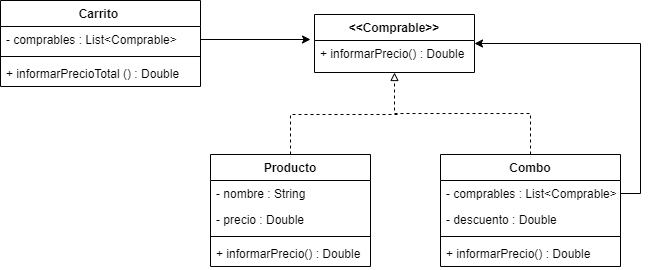

The diagram above was exported from draw.io. Its source (the exported page's mxGraphModel, read from the mxfile embedded in the PNG):
<mxGraphModel dx="868" dy="474" grid="1" gridSize="10" guides="1" tooltips="1" connect="1" arrows="1" fold="1" page="1" pageScale="1" pageWidth="827" pageHeight="1169" math="0" shadow="0">
  <root>
    <mxCell id="0" />
    <mxCell id="1" parent="0" />
    <mxCell id="1vuEpQJy3EV8uiStvAQY-19" style="edgeStyle=orthogonalEdgeStyle;rounded=0;orthogonalLoop=1;jettySize=auto;html=1;endArrow=block;endFill=0;dashed=1;" edge="1" parent="1" source="1vuEpQJy3EV8uiStvAQY-1" target="1vuEpQJy3EV8uiStvAQY-13">
      <mxGeometry relative="1" as="geometry" />
    </mxCell>
    <mxCell id="1vuEpQJy3EV8uiStvAQY-1" value="Combo" style="swimlane;fontStyle=1;align=center;verticalAlign=top;childLayout=stackLayout;horizontal=1;startSize=26;horizontalStack=0;resizeParent=1;resizeParentMax=0;resizeLast=0;collapsible=1;marginBottom=0;" vertex="1" parent="1">
      <mxGeometry x="540" y="530" width="180" height="112" as="geometry" />
    </mxCell>
    <mxCell id="1vuEpQJy3EV8uiStvAQY-2" value="- comprables : List&lt;Comprable&gt;" style="text;strokeColor=none;fillColor=none;align=left;verticalAlign=top;spacingLeft=4;spacingRight=4;overflow=hidden;rotatable=0;points=[[0,0.5],[1,0.5]];portConstraint=eastwest;" vertex="1" parent="1vuEpQJy3EV8uiStvAQY-1">
      <mxGeometry y="26" width="180" height="26" as="geometry" />
    </mxCell>
    <mxCell id="1vuEpQJy3EV8uiStvAQY-36" value="- descuento : Double" style="text;strokeColor=none;fillColor=none;align=left;verticalAlign=top;spacingLeft=4;spacingRight=4;overflow=hidden;rotatable=0;points=[[0,0.5],[1,0.5]];portConstraint=eastwest;" vertex="1" parent="1vuEpQJy3EV8uiStvAQY-1">
      <mxGeometry y="52" width="180" height="26" as="geometry" />
    </mxCell>
    <mxCell id="1vuEpQJy3EV8uiStvAQY-3" value="" style="line;strokeWidth=1;fillColor=none;align=left;verticalAlign=middle;spacingTop=-1;spacingLeft=3;spacingRight=3;rotatable=0;labelPosition=right;points=[];portConstraint=eastwest;" vertex="1" parent="1vuEpQJy3EV8uiStvAQY-1">
      <mxGeometry y="78" width="180" height="8" as="geometry" />
    </mxCell>
    <mxCell id="1vuEpQJy3EV8uiStvAQY-4" value="+ informarPrecio() : Double" style="text;strokeColor=none;fillColor=none;align=left;verticalAlign=top;spacingLeft=4;spacingRight=4;overflow=hidden;rotatable=0;points=[[0,0.5],[1,0.5]];portConstraint=eastwest;" vertex="1" parent="1vuEpQJy3EV8uiStvAQY-1">
      <mxGeometry y="86" width="180" height="26" as="geometry" />
    </mxCell>
    <mxCell id="1vuEpQJy3EV8uiStvAQY-20" style="edgeStyle=orthogonalEdgeStyle;rounded=0;orthogonalLoop=1;jettySize=auto;html=1;dashed=1;endArrow=none;endFill=0;" edge="1" parent="1" source="1vuEpQJy3EV8uiStvAQY-5">
      <mxGeometry relative="1" as="geometry">
        <mxPoint x="500" y="490" as="targetPoint" />
        <Array as="points">
          <mxPoint x="390" y="490" />
        </Array>
      </mxGeometry>
    </mxCell>
    <mxCell id="1vuEpQJy3EV8uiStvAQY-5" value="Producto" style="swimlane;fontStyle=1;align=center;verticalAlign=top;childLayout=stackLayout;horizontal=1;startSize=26;horizontalStack=0;resizeParent=1;resizeParentMax=0;resizeLast=0;collapsible=1;marginBottom=0;" vertex="1" parent="1">
      <mxGeometry x="310" y="530" width="160" height="112" as="geometry" />
    </mxCell>
    <mxCell id="1vuEpQJy3EV8uiStvAQY-30" value="- nombre : String" style="text;strokeColor=none;fillColor=none;align=left;verticalAlign=top;spacingLeft=4;spacingRight=4;overflow=hidden;rotatable=0;points=[[0,0.5],[1,0.5]];portConstraint=eastwest;" vertex="1" parent="1vuEpQJy3EV8uiStvAQY-5">
      <mxGeometry y="26" width="160" height="26" as="geometry" />
    </mxCell>
    <mxCell id="1vuEpQJy3EV8uiStvAQY-6" value="- precio : Double" style="text;strokeColor=none;fillColor=none;align=left;verticalAlign=top;spacingLeft=4;spacingRight=4;overflow=hidden;rotatable=0;points=[[0,0.5],[1,0.5]];portConstraint=eastwest;" vertex="1" parent="1vuEpQJy3EV8uiStvAQY-5">
      <mxGeometry y="52" width="160" height="26" as="geometry" />
    </mxCell>
    <mxCell id="1vuEpQJy3EV8uiStvAQY-7" value="" style="line;strokeWidth=1;fillColor=none;align=left;verticalAlign=middle;spacingTop=-1;spacingLeft=3;spacingRight=3;rotatable=0;labelPosition=right;points=[];portConstraint=eastwest;" vertex="1" parent="1vuEpQJy3EV8uiStvAQY-5">
      <mxGeometry y="78" width="160" height="8" as="geometry" />
    </mxCell>
    <mxCell id="1vuEpQJy3EV8uiStvAQY-8" value="+ informarPrecio() : Double" style="text;strokeColor=none;fillColor=none;align=left;verticalAlign=top;spacingLeft=4;spacingRight=4;overflow=hidden;rotatable=0;points=[[0,0.5],[1,0.5]];portConstraint=eastwest;" vertex="1" parent="1vuEpQJy3EV8uiStvAQY-5">
      <mxGeometry y="86" width="160" height="26" as="geometry" />
    </mxCell>
    <mxCell id="1vuEpQJy3EV8uiStvAQY-9" value="Carrito " style="swimlane;fontStyle=1;align=center;verticalAlign=top;childLayout=stackLayout;horizontal=1;startSize=26;horizontalStack=0;resizeParent=1;resizeParentMax=0;resizeLast=0;collapsible=1;marginBottom=0;" vertex="1" parent="1">
      <mxGeometry x="100" y="376" width="200" height="86" as="geometry" />
    </mxCell>
    <mxCell id="1vuEpQJy3EV8uiStvAQY-10" value="- comprables : List&lt;Comprable&gt;" style="text;strokeColor=none;fillColor=none;align=left;verticalAlign=top;spacingLeft=4;spacingRight=4;overflow=hidden;rotatable=0;points=[[0,0.5],[1,0.5]];portConstraint=eastwest;" vertex="1" parent="1vuEpQJy3EV8uiStvAQY-9">
      <mxGeometry y="26" width="200" height="26" as="geometry" />
    </mxCell>
    <mxCell id="1vuEpQJy3EV8uiStvAQY-11" value="" style="line;strokeWidth=1;fillColor=none;align=left;verticalAlign=middle;spacingTop=-1;spacingLeft=3;spacingRight=3;rotatable=0;labelPosition=right;points=[];portConstraint=eastwest;" vertex="1" parent="1vuEpQJy3EV8uiStvAQY-9">
      <mxGeometry y="52" width="200" height="8" as="geometry" />
    </mxCell>
    <mxCell id="1vuEpQJy3EV8uiStvAQY-12" value="+ informarPrecioTotal () : Double" style="text;strokeColor=none;fillColor=none;align=left;verticalAlign=top;spacingLeft=4;spacingRight=4;overflow=hidden;rotatable=0;points=[[0,0.5],[1,0.5]];portConstraint=eastwest;" vertex="1" parent="1vuEpQJy3EV8uiStvAQY-9">
      <mxGeometry y="60" width="200" height="26" as="geometry" />
    </mxCell>
    <mxCell id="1vuEpQJy3EV8uiStvAQY-13" value="&lt;&lt;Comprable&gt;&gt;" style="swimlane;fontStyle=1;childLayout=stackLayout;horizontal=1;startSize=26;fillColor=none;horizontalStack=0;resizeParent=1;resizeParentMax=0;resizeLast=0;collapsible=1;marginBottom=0;" vertex="1" parent="1">
      <mxGeometry x="414" y="390" width="160" height="58" as="geometry" />
    </mxCell>
    <mxCell id="1vuEpQJy3EV8uiStvAQY-14" value="+ informarPrecio() : Double" style="text;strokeColor=none;fillColor=none;align=left;verticalAlign=top;spacingLeft=4;spacingRight=4;overflow=hidden;rotatable=0;points=[[0,0.5],[1,0.5]];portConstraint=eastwest;" vertex="1" parent="1vuEpQJy3EV8uiStvAQY-13">
      <mxGeometry y="26" width="160" height="32" as="geometry" />
    </mxCell>
    <mxCell id="1vuEpQJy3EV8uiStvAQY-23" style="edgeStyle=orthogonalEdgeStyle;rounded=0;orthogonalLoop=1;jettySize=auto;html=1;endArrow=classic;endFill=1;" edge="1" parent="1" source="1vuEpQJy3EV8uiStvAQY-10">
      <mxGeometry relative="1" as="geometry">
        <mxPoint x="410" y="415" as="targetPoint" />
      </mxGeometry>
    </mxCell>
    <mxCell id="1vuEpQJy3EV8uiStvAQY-25" style="edgeStyle=orthogonalEdgeStyle;rounded=0;orthogonalLoop=1;jettySize=auto;html=1;endArrow=classic;endFill=1;" edge="1" parent="1" source="1vuEpQJy3EV8uiStvAQY-2" target="1vuEpQJy3EV8uiStvAQY-13">
      <mxGeometry relative="1" as="geometry">
        <mxPoint x="760" y="480" as="targetPoint" />
        <Array as="points">
          <mxPoint x="740" y="569" />
          <mxPoint x="740" y="419" />
        </Array>
      </mxGeometry>
    </mxCell>
  </root>
</mxGraphModel>